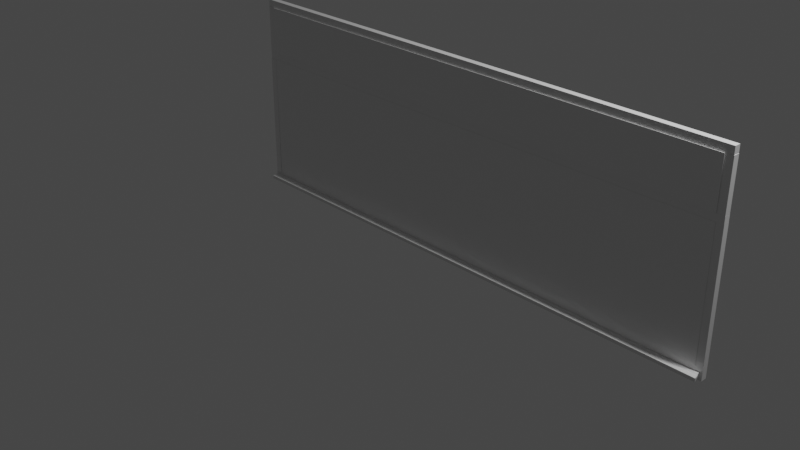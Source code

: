 # Source: whiteboard.blend  (saved by Blender 2.80.75; exported with 4.5.12 LTS)
import bpy
from mathutils import Matrix  # noqa: F401  (used for matrix-valued properties, if any)

bpy.ops.wm.read_factory_settings(use_empty=True)
scene = bpy.context.scene
scene.name = 'Scene'

# ---- collections
col_collection = bpy.data.collections.new('Collection'); scene.collection.children.link(col_collection)

# ---- materials (node trees are filled in below, after node groups)
mat_material_001 = bpy.data.materials.new('Material.001')
mat_material_001.alpha_threshold = 0.0
mat_material_001.use_transparent_shadow = False
mat_material_001.line_color = (0.0, 0.0, 0.0, 1.0)

# ---- material node trees
mat_material_001.use_nodes = True; mat_material_001.node_tree.nodes.clear()
_N = mat_material_001.node_tree.nodes; _L = mat_material_001.node_tree.links
n0 = _N.new('ShaderNodeOutputMaterial'); n0.name = 'Material Output'; n0.location = (300, 300)
n1 = _N.new('ShaderNodeBsdfPrincipled'); n1.name = 'Principled BSDF'; n1.location = (10, 300)
n1.distribution = 'GGX'
n1.subsurface_method = 'BURLEY'
n1.inputs[2].default_value = 0.4
n1.inputs[3].default_value = 1.45
n1.inputs[27].default_value = (0.0, 0.0, 0.0, 1.0)
n1.inputs[28].default_value = 1.0
_L.new(n1.outputs[0], n0.inputs[0])
n0.is_active_output = True

# ---- world
world_world = bpy.data.worlds.new('World'); scene.world = world_world
world_world.use_nodes = True; world_world.node_tree.nodes.clear()
_N = world_world.node_tree.nodes; _L = world_world.node_tree.links
n0 = _N.new('ShaderNodeOutputWorld'); n0.name = 'World Output'; n0.location = (300, 300)
n1 = _N.new('ShaderNodeBackground'); n1.name = 'Background'; n1.location = (10, 300)
n1.inputs[0].default_value = (0.05088, 0.05088, 0.05088, 1.0)
_L.new(n1.outputs[0], n0.inputs[0])
n0.is_active_output = True
world_world.color = (0.05088, 0.05088, 0.05088)
world_world.use_sun_shadow = False
world_world.sun_shadow_jitter_overblur = 0.0

# ---- cameras
cam_camera = bpy.data.cameras.new('Camera')
cam_camera.clip_end = 100.0
cam_camera.ortho_scale = 7.314

# ---- lights
light_light = bpy.data.lights.new('Light', 'POINT')
light_light.transmission_factor = 0.0
light_light.energy = 1000.0
light_light.shadow_soft_size = 0.1
light_light.shadow_maximum_resolution = 0.006
light_light.use_absolute_resolution = True

# ---- meshes
me_cube_015 = bpy.data.meshes.new('Cube.015')
me_cube_015.from_pydata([(-3.157, 0.8299, 0.7731), (-3.157, 0.8299, 0.8569), (-3.157, 0.901, 0.7731), (-3.157, 0.901, 0.8569), (14.71, 0.8299, 0.7787), (14.71, 0.8299, 0.8625), (14.71, 0.901, 0.7787), (14.71, 0.901, 0.8625), (-2.748, 0.8283, -5.39), (-3.691, 0.8283, -5.39), (-2.748, 0.8994, -5.39), (-3.691, 0.8994, -5.39), (-3.13, 0.8283, 0.857), (-4.073, 0.8283, 0.8565), (-3.13, 0.8994, 0.857), (-4.073, 0.8994, 0.8565), (-9.955, 0.8283, -5.393), (-10.9, 0.8283, -5.393), (-9.955, 0.8994, -5.393), (-10.9, 0.8994, -5.393), (-10.34, 0.8283, 0.8535), (-11.28, 0.8283, 0.8531), (-10.34, 0.8994, 0.8535), (-11.28, 0.8994, 0.8531), (-10.33, 0.8275, 0.7724), (-10.33, 0.8275, 0.8562), (-10.33, 0.8986, 0.7724), (-10.33, 0.8986, 0.8562), (-4.08, 0.8275, 0.7724), (-4.08, 0.8275, 0.8562), (-4.08, 0.8986, 0.7724), (-4.08, 0.8986, 0.8562), (-9.941, 0.8259, -5.392), (-9.941, 0.8259, -5.308), (-9.941, 0.897, -5.392), (-9.941, 0.897, -5.308), (-3.661, 0.8259, -5.392), (-3.661, 0.8259, -5.308), (-3.661, 0.897, -5.392), (-3.661, 0.897, -5.308), (-2.75, 0.824, -5.395), (-2.75, 0.824, -5.311), (-2.75, 0.8951, -5.395), (-2.75, 0.8951, -5.311), (15.12, 0.824, -5.39), (15.12, 0.824, -5.306), (15.12, 0.8951, -5.39), (15.12, 0.8951, -5.306), (-3.137, 0.8983, 0.7738), (14.26, 0.8983, 0.7822), (-3.137, 0.8258, 0.7738), (14.26, 0.8258, 0.7822), (-2.765, 0.8983, -5.311), (14.63, 0.8983, -5.302), (-2.765, 0.8258, -5.311), (14.63, 0.8258, -5.302), (13.77, 0.8275, 0.8273), (14.22, 0.8275, 0.8275), (13.77, 0.7189, 0.8594), (14.22, 0.7189, 0.8597), (14.15, 0.8255, -5.375), (14.6, 0.8255, -5.375), (14.15, 0.717, -5.343), (14.59, 0.717, -5.343), (13.86, 0.7732, 0.8434), (14.22, 0.7732, 0.8436), (14.24, 0.7712, -5.359), (14.6, 0.7712, -5.359), (13.77, 0.8004, 0.8353), (14.6, 0.7984, -5.367), (14.22, 0.8004, 0.8355), (14.15, 0.7984, -5.367), (14.22, 0.7461, 0.8516), (14.24, 0.7441, -5.351), (13.86, 0.7461, 0.8515), (14.6, 0.7441, -5.351), (14.22, 0.7868, 0.8396), (14.24, 0.7848, -5.363), (13.86, 0.7868, 0.8394), (14.6, 0.7848, -5.363), (13.86, 0.7596, 0.8474), (14.6, 0.7577, -5.355), (14.22, 0.7596, 0.8476), (14.24, 0.7577, -5.355), (13.77, 0.8139, 0.8313), (14.6, 0.812, -5.371), (14.22, 0.8139, 0.8315), (14.15, 0.812, -5.371), (14.22, 0.7325, 0.8556), (14.15, 0.7305, -5.347), (13.77, 0.7325, 0.8554), (14.59, 0.7305, -5.347), (-9.947, 0.8189, -5.303), (-10.31, 0.8189, 0.7716), (-9.947, 0.8901, -5.303), (-10.31, 0.8901, 0.7716), (-3.7, 0.8189, -5.303), (-4.066, 0.8189, 0.7716), (-3.7, 0.8901, -5.303), (-4.066, 0.8901, 0.7716)], [], [(0, 1, 3, 2), (2, 3, 7, 6), (6, 7, 5, 4), (4, 5, 1, 0), (2, 6, 4, 0), (7, 3, 1, 5), (8, 9, 11, 10), (10, 11, 15, 14), (14, 15, 13, 12), (12, 13, 9, 8), (10, 14, 12, 8), (15, 11, 9, 13), (16, 17, 19, 18), (18, 19, 23, 22), (22, 23, 21, 20), (20, 21, 17, 16), (18, 22, 20, 16), (23, 19, 17, 21), (24, 25, 27, 26), (26, 27, 31, 30), (30, 31, 29, 28), (28, 29, 25, 24), (26, 30, 28, 24), (31, 27, 25, 29), (32, 33, 35, 34), (34, 35, 39, 38), (38, 39, 37, 36), (36, 37, 33, 32), (34, 38, 36, 32), (39, 35, 33, 37), (40, 41, 43, 42), (42, 43, 47, 46), (46, 47, 45, 44), (44, 45, 41, 40), (42, 46, 44, 40), (47, 43, 41, 45), (48, 52, 54, 50), (51, 50, 54, 55), (55, 54, 52, 53), (53, 49, 51, 55), (49, 48, 50, 51), (53, 52, 48, 49), (58, 59, 63, 62), (60, 61, 57, 56), (83, 66, 77, 78, 64, 80, 74, 73), (78, 77, 71, 68), (90, 89, 73, 74), (85, 61, 60, 87, 71, 77, 66, 83, 73, 89, 62, 63, 91, 75, 81, 67, 79, 69), (58, 62, 89, 90), (88, 59, 58, 90, 74, 80, 64, 78, 68, 84, 56, 57, 86, 70, 76, 65, 82, 72), (87, 60, 56, 84, 68, 71), (86, 57, 61, 85, 69, 79, 67, 81, 75, 91, 63, 59, 88, 72, 82, 65, 76, 70), (92, 93, 95, 94), (94, 95, 99, 98), (98, 99, 97, 96), (96, 97, 93, 92), (94, 98, 96, 92), (99, 95, 93, 97)])
_uv = me_cube_015.uv_layers.new(name='UVMap')
_uv.uv.foreach_set('vector', [0.01184, 0.001029, 0.01163, 0.0009875, 0.01187, 0.001031, 0.01162, 0.001047, 0.2315, 0.485, 0.2317, 0.485, 0.2317, 0.9772, 0.2315, 0.9772, 0.2329, 0.4847, 0.2329, 0.4841, 0.2334, 0.4841, 0.2334, 0.4847, 0.2317, 0.9772, 0.2315, 0.9772, 0.2316, 0.485, 0.2317, 0.485, 0.2315, 0.485, 0.2315, 0.9772, 0.2317, 0.9772, 0.2317, 0.485, 0.2317, 0.9772, 0.2317, 0.485, 0.2316, 0.485, 0.2315, 0.9772, 0.3358, 0.01659, 0.4395, 0.01659, 0.4395, 0.1203, 0.3358, 0.1203, 0.3358, 0.1203, 0.4395, 0.1203, 0.4395, 0.2239, 0.3358, 0.2239, 0.3358, 0.2239, 0.4395, 0.2239, 0.4395, 0.3276, 0.3358, 0.3276, 0.3358, 0.3276, 0.4395, 0.3276, 0.4395, 0.4313, 0.3358, 0.4313, 0.2321, 0.2239, 0.3358, 0.2239, 0.3358, 0.3276, 0.2321, 0.3276, 0.4395, 0.2239, 0.5432, 0.2239, 0.5432, 0.3276, 0.4395, 0.3276, 0.2275, 0.5467, 0.2315, 0.5475, 0.2261, 0.5464, 0.2299, 0.5464, 0.2299, 0.5464, 0.2261, 0.5464, 0.2261, 0.4856, 0.2298, 0.4857, 0.2298, 0.4857, 0.2261, 0.4856, 0.2315, 0.4853, 0.2275, 0.485, 0.2275, 0.485, 0.2315, 0.4853, 0.2315, 0.5475, 0.2275, 0.5467, 0.2299, 0.5464, 0.2298, 0.4857, 0.2275, 0.485, 0.2275, 0.5467, 0.2322, 0.5209, 0.2322, 0.485, 0.2329, 0.485, 0.2329, 0.5209, 0.4884, 0.00911, 0.5955, 0.00911, 0.5955, 0.1162, 0.4884, 0.1162, 0.2321, 0.485, 0.2322, 0.4851, 0.2322, 0.655, 0.2321, 0.655, 0.2321, 0.655, 0.2322, 0.655, 0.2321, 0.655, 0.2322, 0.6551, 0.2322, 0.6551, 0.2321, 0.655, 0.2321, 0.485, 0.2322, 0.485, 0.1049, 0.4801, 0.105, 0.75, 0.1052, 0.7501, 0.1052, 0.48, 0.2322, 0.655, 0.2322, 0.4851, 0.2321, 0.485, 0.2321, 0.655, 0.5796, 0.7282, 0.8296, 0.7282, 0.8296, 0.9782, 0.5796, 0.9782, 0.232, 0.6561, 0.2319, 0.6561, 0.2319, 0.485, 0.232, 0.485, 0.01214, 0.0001209, 0.01188, 0.0001689, 0.01209, 0.0001295, 0.01188, 1.093e-05, 0.2319, 0.485, 0.232, 0.485, 0.232, 0.6561, 0.2319, 0.6562, 0.232, 0.6561, 0.232, 0.485, 0.2319, 0.485, 0.2319, 0.6562, 0.2319, 0.485, 0.2319, 0.6561, 0.232, 0.6561, 0.232, 0.485, 0.2317, 0.9702, 0.2318, 0.9702, 0.2317, 0.9702, 0.2319, 0.9702, 0.2319, 0.9702, 0.2317, 0.9702, 0.2317, 0.485, 0.2319, 0.485, 0.2329, 0.4853, 0.2329, 0.4847, 0.2334, 0.4847, 0.2334, 0.4853, 0.2317, 0.485, 0.2319, 0.485, 0.2318, 0.9702, 0.2317, 0.9702, 0.2319, 0.9702, 0.2319, 0.485, 0.2317, 0.485, 0.2317, 0.9702, 0.2317, 0.485, 0.2317, 0.9702, 0.2318, 0.9702, 0.2319, 0.485, 0.1467, 0.965, 0.1467, 0.7595, 0.1503, 0.7594, 0.1503, 0.965, 0.5266, 0.4494, 0.5899, 0.4491, 0.5908, 0.698, 0.5275, 0.6982, 0.2173, 0.7624, 0.154, 0.7624, 0.154, 0.7594, 0.2173, 0.7594, 0.1539, 0.7594, 0.1539, 0.965, 0.1503, 0.965, 0.1503, 0.7595, 0.1514, 0.7659, 0.08809, 0.7659, 0.08809, 0.763, 0.1514, 0.763, 0.4538, 0.4498, 0.5171, 0.4498, 0.5171, 0.6986, 0.4538, 0.6986, 0.12, 0.8645, 0.1183, 0.8644, 0.1183, 0.7635, 0.12, 0.7635, 0.3105, 0.7324, 0.5605, 0.7324, 0.5605, 0.9824, 0.3105, 0.9824, 0.1253, 0.762, 0.127, 0.7615, 0.1288, 0.761, 0.1288, 0.8619, 0.127, 0.8624, 0.1253, 0.863, 0.1235, 0.8635, 0.1235, 0.7626, 0.1288, 0.8619, 0.1288, 0.761, 0.1305, 0.7605, 0.1305, 0.8614, 0.1218, 0.8639, 0.1218, 0.763, 0.1235, 0.7626, 0.1235, 0.8635, 0.1399, 0.8509, 0.1405, 0.8509, 0.1405, 0.8525, 0.1399, 0.8525, 0.1393, 0.8525, 0.1387, 0.8522, 0.1381, 0.8522, 0.1376, 0.8522, 0.137, 0.8522, 0.1364, 0.8525, 0.1358, 0.8525, 0.1358, 0.8509, 0.1364, 0.8509, 0.137, 0.8509, 0.1376, 0.8509, 0.1381, 0.8509, 0.1387, 0.8509, 0.1393, 0.8509, 0.12, 0.8645, 0.12, 0.7635, 0.1218, 0.763, 0.1218, 0.8639, 0.1341, 0.8515, 0.1341, 0.8509, 0.1357, 0.8509, 0.1357, 0.8515, 0.1354, 0.852, 0.1354, 0.8526, 0.1354, 0.8532, 0.1354, 0.8538, 0.1357, 0.8544, 0.1357, 0.8549, 0.1357, 0.8555, 0.1341, 0.8555, 0.1341, 0.8549, 0.1341, 0.8544, 0.1341, 0.8538, 0.1341, 0.8532, 0.1341, 0.8526, 0.1341, 0.852, 0.1323, 0.76, 0.134, 0.7594, 0.134, 0.8604, 0.1323, 0.8609, 0.1305, 0.8614, 0.1305, 0.7605, 0.1361, 0.8507, 0.1346, 0.8505, 0.1346, 0.7604, 0.1362, 0.7605, 0.1377, 0.7606, 0.1393, 0.7607, 0.1409, 0.7609, 0.1424, 0.761, 0.144, 0.7613, 0.1455, 0.7615, 0.1471, 0.7617, 0.1471, 0.8518, 0.1455, 0.8517, 0.1439, 0.8516, 0.1424, 0.8515, 0.1408, 0.8513, 0.1392, 0.8512, 0.1377, 0.851, 0.07142, 0.5415, 0.07142, 0.9512, 0.06427, 0.9512, 0.06427, 0.5415, 0.9447, 0.677, 0.774, 0.6873, 0.774, 0.5118, 0.9447, 0.5015, 0.04696, 0.5423, 0.04696, 0.952, 0.03981, 0.952, 0.03981, 0.5423, 0.9422, 0.4716, 0.7766, 0.4616, 0.7766, 0.2914, 0.9422, 0.3014, 0.02793, 0.5392, 0.02793, 0.9542, 0.02069, 0.9543, 0.02069, 0.5392, 0.0001261, 0.9595, 0.0001261, 0.5444, 0.00737, 0.5444, 0.00737, 0.9595])
me_cube_015.materials.append(mat_material_001)
me_cube_015.use_remesh_preserve_volume = False
me_cube_015.use_remesh_preserve_attributes = False
me_cube_015.use_mirror_vertex_groups = False
me_cube_015.update()

# ---- objects
ob_light = bpy.data.objects.new('Light', light_light)
ob_camera = bpy.data.objects.new('Camera', cam_camera)
ob_cube_014 = bpy.data.objects.new('Cube.014', me_cube_015)

# ---- transforms, parenting, visibility, modifiers, constraints
ob_light.location = (4.076, 1.005, 5.904)
ob_light.rotation_euler = (0.6503, 0.05522, 1.866)
ob_light.lock_rotations_4d = False
ob_light.empty_display_type = 'ARROWS'
ob_light.color = (0.0, 0.0, 0.0, 0.0)
ob_light.lineart.crease_threshold = 0.0
ob_camera.location = (7.359, -6.926, 4.958)
ob_camera.rotation_euler = (1.109, 0.0, 0.8149)
ob_camera.lock_rotations_4d = False
ob_camera.empty_display_type = 'ARROWS'
ob_camera.color = (0.0, 0.0, 0.0, 0.0)
ob_camera.display_type = 'WIRE'
ob_camera.lineart.crease_threshold = 0.0
ob_cube_014.location = (2.265, 0.00158, 0.4988)
ob_cube_014.rotation_euler = (-0.0, 1.576, 0.0)
ob_cube_014.scale = (0.08893, 1.0, 1.0)
ob_cube_014.lineart.crease_threshold = 0.0

# ---- collection membership
col_collection.objects.link(ob_light)
col_collection.objects.link(ob_camera)
col_collection.objects.link(ob_cube_014)

# ---- scene / render settings (as saved in the file)
scene.camera = ob_camera
scene.frame_start = 1; scene.frame_end = 250; scene.frame_set(149)
scene.render.engine = 'BLENDER_EEVEE_NEXT'
scene.cycles.use_denoising = False
scene.cycles.samples = 128
scene.cycles.sampling_pattern = 'TABULATED_SOBOL'
scene.cycles.use_adaptive_sampling = False
scene.cycles.use_light_tree = False
scene.view_settings.view_transform = 'Filmic'
bpy.context.view_layer.update()
